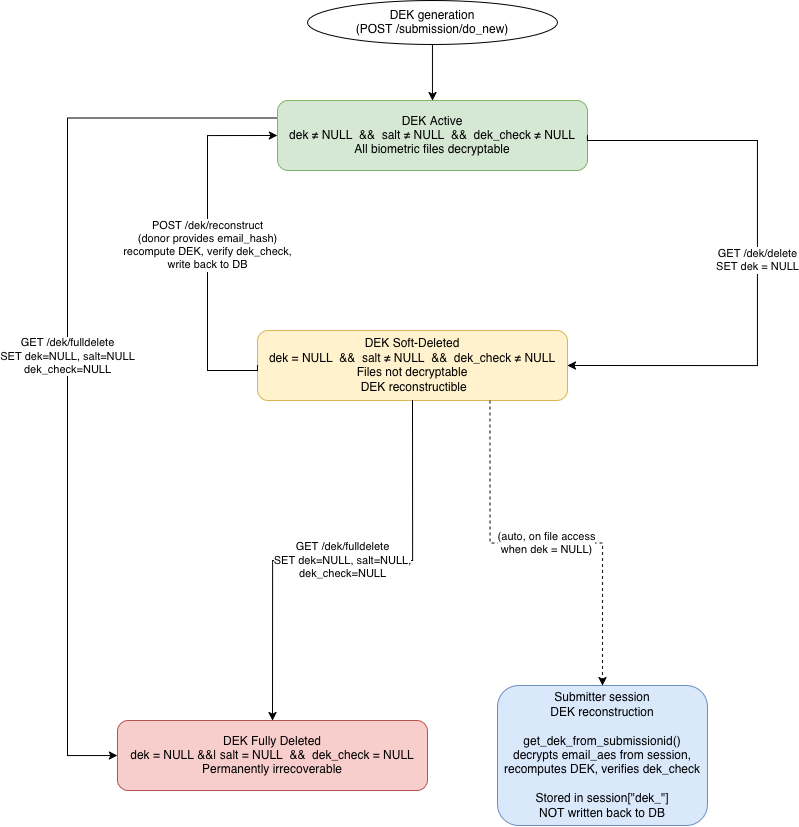

The diagram above was exported from draw.io. Its source (the exported page's mxGraphModel, read from the mxfile embedded in the PNG):
<mxGraphModel dx="1438" dy="918" grid="1" gridSize="10" guides="1" tooltips="1" connect="1" arrows="1" fold="1" page="1" pageScale="1" pageWidth="827" pageHeight="1169" math="0" shadow="0">
  <root>
    <mxCell id="0" />
    <mxCell id="1" parent="0" />
    <mxCell id="2" parent="1" style="rounded=1;whiteSpace=wrap;html=1;fillColor=#d5e8d4;strokeColor=#82b366;fontSize=12;" value="DEK Active&lt;br&gt;dek ≠ NULL&amp;nbsp; &amp;amp;&amp;amp;&amp;nbsp; salt ≠ NULL&amp;nbsp; &amp;amp;&amp;amp;&amp;nbsp; dek_check ≠ NULL&lt;br&gt;All biometric files decryptable" vertex="1">
      <mxGeometry height="70" width="310" x="299.95" y="130" as="geometry" />
    </mxCell>
    <mxCell id="3" parent="1" style="rounded=1;whiteSpace=wrap;html=1;fillColor=#fff2cc;strokeColor=#d6b656;fontSize=12;" value="DEK Soft-Deleted&lt;br&gt;dek = NULL&amp;nbsp; &amp;amp;&amp;amp;&amp;nbsp; salt ≠ NULL&amp;nbsp; &amp;amp;&amp;amp;&amp;nbsp; dek_check ≠ NULL&lt;br&gt;&lt;div&gt;Files not decryptable&lt;/div&gt;&lt;div&gt;&amp;nbsp;DEK reconstructible&lt;/div&gt;" vertex="1">
      <mxGeometry height="70" width="310" x="279.95" y="360" as="geometry" />
    </mxCell>
    <mxCell id="4" parent="1" style="rounded=1;whiteSpace=wrap;html=1;fillColor=#f8cecc;strokeColor=#b85450;fontSize=12;" value="DEK Fully Deleted&lt;br&gt;dek = NULL &amp;amp;&amp;amp;|  salt = NULL&amp;nbsp; &amp;amp;&amp;amp;&amp;nbsp; dek_check = NULL&lt;br&gt;Permanently irrecoverable" vertex="1">
      <mxGeometry height="70" width="310" x="139.95" y="750" as="geometry" />
    </mxCell>
    <mxCell id="5" edge="1" parent="1" source="2" style="edgeStyle=orthogonalEdgeStyle;rounded=0;orthogonalLoop=1;jettySize=auto;html=1;exitX=1;exitY=0.5;exitDx=0;exitDy=0;entryX=1;entryY=0.5;entryDx=0;entryDy=0;" target="3" value="GET /dek/delete&#10;SET dek = NULL">
      <mxGeometry relative="1" as="geometry">
        <Array as="points">
          <mxPoint x="609.95" y="170" />
          <mxPoint x="779.95" y="170" />
          <mxPoint x="779.95" y="395" />
        </Array>
        <mxPoint x="709.95" y="170" as="sourcePoint" />
        <mxPoint x="599.95" y="400" as="targetPoint" />
      </mxGeometry>
    </mxCell>
    <mxCell id="6" edge="1" parent="1" source="3" style="edgeStyle=orthogonalEdgeStyle;rounded=0;orthogonalLoop=1;jettySize=auto;html=1;exitX=0;exitY=0.5;exitDx=0;exitDy=0;entryX=0;entryY=0.5;entryDx=0;entryDy=0;" target="2" value="POST /dek/reconstruct&#10;(donor provides email_hash)&#10;recompute DEK, verify dek_check,&#10;write back to DB">
      <mxGeometry relative="1" as="geometry">
        <Array as="points">
          <mxPoint x="279.95" y="400" />
          <mxPoint x="229.95" y="400" />
          <mxPoint x="229.95" y="165" />
        </Array>
      </mxGeometry>
    </mxCell>
    <mxCell id="7" edge="1" parent="1" source="3" style="edgeStyle=orthogonalEdgeStyle;rounded=0;orthogonalLoop=1;jettySize=auto;html=1;exitX=0.5;exitY=1;exitDx=0;exitDy=0;entryX=0.5;entryY=0;entryDx=0;entryDy=0;" target="4" value="GET /dek/fulldelete&#10;SET dek=NULL, salt=NULL,&#10;dek_check=NULL">
      <mxGeometry relative="1" as="geometry" />
    </mxCell>
    <mxCell id="8" edge="1" parent="1" source="2" style="edgeStyle=orthogonalEdgeStyle;rounded=0;orthogonalLoop=1;jettySize=auto;html=1;entryX=0;entryY=0.5;entryDx=0;entryDy=0;exitX=0;exitY=0.25;exitDx=0;exitDy=0;" target="4" value="GET /dek/fulldelete&lt;br&gt;&lt;div&gt;SET dek=NULL, salt=NULL&lt;/div&gt;&lt;div&gt;dek_check=NULL&lt;/div&gt;">
      <mxGeometry relative="1" as="geometry">
        <Array as="points">
          <mxPoint x="89.95" y="148" />
          <mxPoint x="89.95" y="785" />
        </Array>
        <mxPoint x="259.95" y="148" as="sourcePoint" />
        <mxPoint x="89.95" y="767.5000000000005" as="targetPoint" />
      </mxGeometry>
    </mxCell>
    <mxCell id="9" parent="1" style="rounded=1;whiteSpace=wrap;html=1;fillColor=#dae8fc;strokeColor=#6c8ebf;" value="Submitter session&#10;DEK reconstruction&#10;&#10;get_dek_from_submissionid()&#10;decrypts email_aes from session,&#10;recomputes DEK, verifies dek_check&#10;&#10;Stored in session[&quot;dek_&lt;uuid&gt;&quot;]&#10;NOT written back to DB" vertex="1">
      <mxGeometry height="140" width="210" x="520" y="715" as="geometry" />
    </mxCell>
    <mxCell id="10" edge="1" parent="1" source="3" style="edgeStyle=orthogonalEdgeStyle;rounded=0;orthogonalLoop=1;jettySize=auto;html=1;entryX=0.5;entryY=0;entryDx=0;entryDy=0;dashed=1;exitX=0.75;exitY=1;exitDx=0;exitDy=0;" target="9" value="(auto, on file access&#10;when dek = NULL)">
      <mxGeometry relative="1" as="geometry">
        <mxPoint x="499.95" y="470" as="sourcePoint" />
        <mxPoint x="609.95" y="690" as="targetPoint" />
      </mxGeometry>
    </mxCell>
    <mxCell id="RZY5SN3F0xQO3DG-EwQa-14" edge="1" parent="1" source="13" style="edgeStyle=orthogonalEdgeStyle;rounded=0;orthogonalLoop=1;jettySize=auto;html=1;" target="2">
      <mxGeometry relative="1" as="geometry" />
    </mxCell>
    <mxCell id="13" parent="1" style="ellipse;whiteSpace=wrap;html=1;" value="DEK generation&#10;(POST /submission/do_new)" vertex="1">
      <mxGeometry height="44" width="250" x="329.95" y="30" as="geometry" />
    </mxCell>
  </root>
</mxGraphModel>